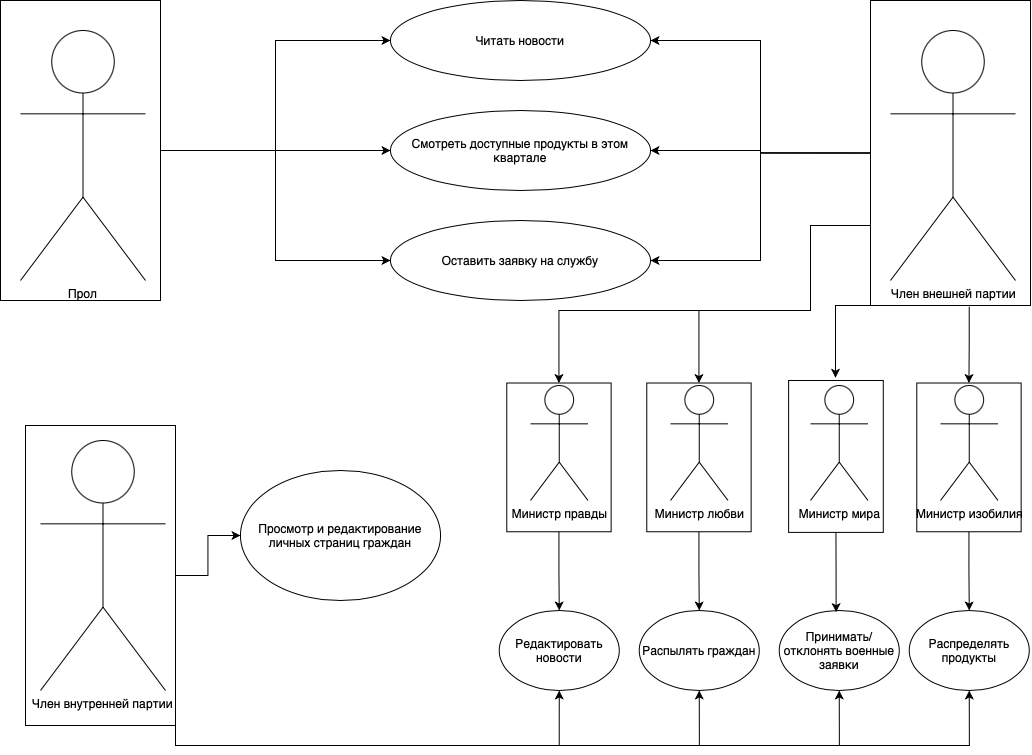

The diagram above was exported from draw.io. Its source (the exported page's mxGraphModel, read from the mxfile embedded in the PNG):
<mxGraphModel dx="1351" dy="921" grid="1" gridSize="10" guides="1" tooltips="1" connect="1" arrows="1" fold="1" page="1" pageScale="1" pageWidth="1100" pageHeight="850" background="none" math="0" shadow="0">
  <root>
    <mxCell id="0" />
    <mxCell id="1" parent="0" />
    <mxCell id="-Nb3YFd3HjPTtR8CFUtR-15" style="edgeStyle=orthogonalEdgeStyle;rounded=0;orthogonalLoop=1;jettySize=auto;html=1;entryX=0;entryY=0.5;entryDx=0;entryDy=0;" edge="1" parent="1" target="-Nb3YFd3HjPTtR8CFUtR-13">
      <mxGeometry relative="1" as="geometry">
        <mxPoint x="210" y="190" as="sourcePoint" />
      </mxGeometry>
    </mxCell>
    <mxCell id="-Nb3YFd3HjPTtR8CFUtR-16" style="edgeStyle=orthogonalEdgeStyle;rounded=0;orthogonalLoop=1;jettySize=auto;html=1;exitX=0.5;exitY=0;exitDx=0;exitDy=0;" edge="1" parent="1" source="-Nb3YFd3HjPTtR8CFUtR-26" target="-Nb3YFd3HjPTtR8CFUtR-14">
      <mxGeometry relative="1" as="geometry" />
    </mxCell>
    <mxCell id="-Nb3YFd3HjPTtR8CFUtR-17" style="edgeStyle=orthogonalEdgeStyle;rounded=0;orthogonalLoop=1;jettySize=auto;html=1;exitX=0.5;exitY=0;exitDx=0;exitDy=0;entryX=0;entryY=0.5;entryDx=0;entryDy=0;" edge="1" parent="1" source="-Nb3YFd3HjPTtR8CFUtR-26" target="-Nb3YFd3HjPTtR8CFUtR-12">
      <mxGeometry relative="1" as="geometry" />
    </mxCell>
    <mxCell id="-Nb3YFd3HjPTtR8CFUtR-2" value="Прол" style="shape=umlActor;verticalLabelPosition=bottom;verticalAlign=top;html=1;outlineConnect=0;" vertex="1" parent="1">
      <mxGeometry x="60" y="70" width="125" height="250" as="geometry" />
    </mxCell>
    <mxCell id="-Nb3YFd3HjPTtR8CFUtR-18" style="edgeStyle=orthogonalEdgeStyle;rounded=0;orthogonalLoop=1;jettySize=auto;html=1;exitX=0.5;exitY=1;exitDx=0;exitDy=0;entryX=1;entryY=0.5;entryDx=0;entryDy=0;" edge="1" parent="1" source="-Nb3YFd3HjPTtR8CFUtR-27" target="-Nb3YFd3HjPTtR8CFUtR-12">
      <mxGeometry relative="1" as="geometry" />
    </mxCell>
    <mxCell id="-Nb3YFd3HjPTtR8CFUtR-19" style="edgeStyle=orthogonalEdgeStyle;rounded=0;orthogonalLoop=1;jettySize=auto;html=1;exitX=0.5;exitY=1;exitDx=0;exitDy=0;entryX=1;entryY=0.5;entryDx=0;entryDy=0;" edge="1" parent="1" source="-Nb3YFd3HjPTtR8CFUtR-27" target="-Nb3YFd3HjPTtR8CFUtR-13">
      <mxGeometry relative="1" as="geometry" />
    </mxCell>
    <mxCell id="-Nb3YFd3HjPTtR8CFUtR-20" style="edgeStyle=orthogonalEdgeStyle;rounded=0;orthogonalLoop=1;jettySize=auto;html=1;exitX=0.5;exitY=1;exitDx=0;exitDy=0;entryX=1;entryY=0.5;entryDx=0;entryDy=0;" edge="1" parent="1" source="-Nb3YFd3HjPTtR8CFUtR-27" target="-Nb3YFd3HjPTtR8CFUtR-14">
      <mxGeometry relative="1" as="geometry" />
    </mxCell>
    <mxCell id="-Nb3YFd3HjPTtR8CFUtR-21" style="edgeStyle=orthogonalEdgeStyle;rounded=0;orthogonalLoop=1;jettySize=auto;html=1;exitX=0.75;exitY=1;exitDx=0;exitDy=0;entryX=1;entryY=0.5;entryDx=0;entryDy=0;" edge="1" parent="1" source="-Nb3YFd3HjPTtR8CFUtR-27" target="-Nb3YFd3HjPTtR8CFUtR-31">
      <mxGeometry relative="1" as="geometry">
        <mxPoint x="599" y="410" as="targetPoint" />
        <Array as="points">
          <mxPoint x="910" y="265" />
          <mxPoint x="850" y="265" />
          <mxPoint x="850" y="350" />
          <mxPoint x="599" y="350" />
        </Array>
      </mxGeometry>
    </mxCell>
    <mxCell id="-Nb3YFd3HjPTtR8CFUtR-4" value="Член внешней партии" style="shape=umlActor;verticalLabelPosition=bottom;verticalAlign=top;html=1;outlineConnect=0;" vertex="1" parent="1">
      <mxGeometry x="930" y="70" width="125" height="250" as="geometry" />
    </mxCell>
    <mxCell id="-Nb3YFd3HjPTtR8CFUtR-5" value="Член внутренней партии" style="shape=umlActor;verticalLabelPosition=bottom;verticalAlign=top;html=1;outlineConnect=0;" vertex="1" parent="1">
      <mxGeometry x="80" y="480" width="125" height="250" as="geometry" />
    </mxCell>
    <mxCell id="-Nb3YFd3HjPTtR8CFUtR-6" value="Министр правды" style="shape=umlActor;verticalLabelPosition=bottom;verticalAlign=top;html=1;outlineConnect=0;" vertex="1" parent="1">
      <mxGeometry x="570" y="425" width="57.5" height="115" as="geometry" />
    </mxCell>
    <mxCell id="-Nb3YFd3HjPTtR8CFUtR-22" style="edgeStyle=orthogonalEdgeStyle;rounded=0;orthogonalLoop=1;jettySize=auto;html=1;entryX=1;entryY=0.5;entryDx=0;entryDy=0;" edge="1" parent="1" target="-Nb3YFd3HjPTtR8CFUtR-33">
      <mxGeometry relative="1" as="geometry">
        <mxPoint x="739" y="380" as="targetPoint" />
        <mxPoint x="799" y="350" as="sourcePoint" />
      </mxGeometry>
    </mxCell>
    <mxCell id="-Nb3YFd3HjPTtR8CFUtR-7" value="Министр любви" style="shape=umlActor;verticalLabelPosition=bottom;verticalAlign=top;html=1;outlineConnect=0;" vertex="1" parent="1">
      <mxGeometry x="710" y="425" width="57.5" height="115" as="geometry" />
    </mxCell>
    <mxCell id="-Nb3YFd3HjPTtR8CFUtR-8" value="Министр мира" style="shape=umlActor;verticalLabelPosition=bottom;verticalAlign=top;html=1;outlineConnect=0;" vertex="1" parent="1">
      <mxGeometry x="850" y="425" width="57.5" height="115" as="geometry" />
    </mxCell>
    <mxCell id="-Nb3YFd3HjPTtR8CFUtR-9" value="Министр изобилия" style="shape=umlActor;verticalLabelPosition=bottom;verticalAlign=top;html=1;outlineConnect=0;" vertex="1" parent="1">
      <mxGeometry x="980" y="425" width="57.5" height="115" as="geometry" />
    </mxCell>
    <mxCell id="-Nb3YFd3HjPTtR8CFUtR-12" value="Читать новости" style="ellipse;whiteSpace=wrap;html=1;" vertex="1" parent="1">
      <mxGeometry x="430" y="40" width="260" height="80" as="geometry" />
    </mxCell>
    <mxCell id="-Nb3YFd3HjPTtR8CFUtR-13" value="Смотреть доступные продукты в этом квартале" style="ellipse;whiteSpace=wrap;html=1;" vertex="1" parent="1">
      <mxGeometry x="430" y="150" width="260" height="80" as="geometry" />
    </mxCell>
    <mxCell id="-Nb3YFd3HjPTtR8CFUtR-14" value="Оставить заявку на службу" style="ellipse;whiteSpace=wrap;html=1;" vertex="1" parent="1">
      <mxGeometry x="430" y="260" width="260" height="80" as="geometry" />
    </mxCell>
    <mxCell id="-Nb3YFd3HjPTtR8CFUtR-24" style="edgeStyle=orthogonalEdgeStyle;rounded=0;orthogonalLoop=1;jettySize=auto;html=1;exitX=1;exitY=1;exitDx=0;exitDy=0;entryX=1.018;entryY=0.499;entryDx=0;entryDy=0;entryPerimeter=0;" edge="1" parent="1" source="-Nb3YFd3HjPTtR8CFUtR-27" target="-Nb3YFd3HjPTtR8CFUtR-34">
      <mxGeometry relative="1" as="geometry">
        <mxPoint x="879" y="380" as="targetPoint" />
        <mxPoint x="900" y="370" as="sourcePoint" />
        <Array as="points">
          <mxPoint x="875" y="345" />
          <mxPoint x="875" y="417" />
        </Array>
      </mxGeometry>
    </mxCell>
    <mxCell id="-Nb3YFd3HjPTtR8CFUtR-25" style="edgeStyle=orthogonalEdgeStyle;rounded=0;orthogonalLoop=1;jettySize=auto;html=1;exitX=1.004;exitY=0.383;exitDx=0;exitDy=0;exitPerimeter=0;entryX=1;entryY=0.5;entryDx=0;entryDy=0;" edge="1" parent="1" source="-Nb3YFd3HjPTtR8CFUtR-27" target="-Nb3YFd3HjPTtR8CFUtR-35">
      <mxGeometry relative="1" as="geometry">
        <mxPoint x="1020" y="370" as="targetPoint" />
        <mxPoint x="1008.8" y="370" as="sourcePoint" />
        <Array as="points" />
      </mxGeometry>
    </mxCell>
    <mxCell id="-Nb3YFd3HjPTtR8CFUtR-26" value="" style="rounded=0;whiteSpace=wrap;html=1;rotation=90;fillColor=none;" vertex="1" parent="1">
      <mxGeometry x="-30" y="110" width="300" height="160" as="geometry" />
    </mxCell>
    <mxCell id="-Nb3YFd3HjPTtR8CFUtR-27" value="" style="rounded=0;whiteSpace=wrap;html=1;rotation=90;fillColor=none;strokeColor=default;" vertex="1" parent="1">
      <mxGeometry x="837.5" y="112.5" width="305" height="160" as="geometry" />
    </mxCell>
    <mxCell id="-Nb3YFd3HjPTtR8CFUtR-41" style="edgeStyle=orthogonalEdgeStyle;rounded=0;orthogonalLoop=1;jettySize=auto;html=1;exitX=0;exitY=0.5;exitDx=0;exitDy=0;entryX=0.5;entryY=0;entryDx=0;entryDy=0;" edge="1" parent="1" source="-Nb3YFd3HjPTtR8CFUtR-31" target="-Nb3YFd3HjPTtR8CFUtR-37">
      <mxGeometry relative="1" as="geometry" />
    </mxCell>
    <mxCell id="-Nb3YFd3HjPTtR8CFUtR-31" value="" style="rounded=0;whiteSpace=wrap;html=1;strokeColor=default;fillColor=none;rotation=-90;" vertex="1" parent="1">
      <mxGeometry x="524.07" y="444.7" width="148.75" height="104.37" as="geometry" />
    </mxCell>
    <mxCell id="-Nb3YFd3HjPTtR8CFUtR-42" style="edgeStyle=orthogonalEdgeStyle;rounded=0;orthogonalLoop=1;jettySize=auto;html=1;exitX=0;exitY=0.5;exitDx=0;exitDy=0;entryX=0.5;entryY=0;entryDx=0;entryDy=0;" edge="1" parent="1" source="-Nb3YFd3HjPTtR8CFUtR-33" target="-Nb3YFd3HjPTtR8CFUtR-38">
      <mxGeometry relative="1" as="geometry" />
    </mxCell>
    <mxCell id="-Nb3YFd3HjPTtR8CFUtR-33" value="" style="rounded=0;whiteSpace=wrap;html=1;strokeColor=default;fillColor=none;rotation=-90;" vertex="1" parent="1">
      <mxGeometry x="664.07" y="444.7" width="148.75" height="104.37" as="geometry" />
    </mxCell>
    <mxCell id="-Nb3YFd3HjPTtR8CFUtR-43" style="edgeStyle=orthogonalEdgeStyle;rounded=0;orthogonalLoop=1;jettySize=auto;html=1;exitX=0;exitY=0.5;exitDx=0;exitDy=0;entryX=0.474;entryY=0.02;entryDx=0;entryDy=0;entryPerimeter=0;" edge="1" parent="1" source="-Nb3YFd3HjPTtR8CFUtR-34" target="-Nb3YFd3HjPTtR8CFUtR-39">
      <mxGeometry relative="1" as="geometry" />
    </mxCell>
    <mxCell id="-Nb3YFd3HjPTtR8CFUtR-34" value="" style="rounded=0;whiteSpace=wrap;html=1;strokeColor=default;fillColor=none;rotation=-90;" vertex="1" parent="1">
      <mxGeometry x="799.5" y="448.61" width="151.91" height="94.68" as="geometry" />
    </mxCell>
    <mxCell id="-Nb3YFd3HjPTtR8CFUtR-44" style="edgeStyle=orthogonalEdgeStyle;rounded=0;orthogonalLoop=1;jettySize=auto;html=1;exitX=0;exitY=0.5;exitDx=0;exitDy=0;entryX=0.5;entryY=0;entryDx=0;entryDy=0;" edge="1" parent="1" source="-Nb3YFd3HjPTtR8CFUtR-35" target="-Nb3YFd3HjPTtR8CFUtR-40">
      <mxGeometry relative="1" as="geometry" />
    </mxCell>
    <mxCell id="-Nb3YFd3HjPTtR8CFUtR-35" value="" style="rounded=0;whiteSpace=wrap;html=1;strokeColor=default;fillColor=none;rotation=-90;" vertex="1" parent="1">
      <mxGeometry x="934.07" y="444.7" width="148.75" height="104.37" as="geometry" />
    </mxCell>
    <mxCell id="-Nb3YFd3HjPTtR8CFUtR-37" value="Редактировать новости" style="ellipse;whiteSpace=wrap;html=1;strokeColor=default;fillColor=none;" vertex="1" parent="1">
      <mxGeometry x="538.75" y="650" width="120" height="80" as="geometry" />
    </mxCell>
    <mxCell id="-Nb3YFd3HjPTtR8CFUtR-38" value="Распылять граждан" style="ellipse;whiteSpace=wrap;html=1;strokeColor=default;fillColor=none;" vertex="1" parent="1">
      <mxGeometry x="678.75" y="650" width="120" height="80" as="geometry" />
    </mxCell>
    <mxCell id="-Nb3YFd3HjPTtR8CFUtR-39" value="Принимать/отклонять военные заявки" style="ellipse;whiteSpace=wrap;html=1;strokeColor=default;fillColor=none;" vertex="1" parent="1">
      <mxGeometry x="818.75" y="650" width="120" height="80" as="geometry" />
    </mxCell>
    <mxCell id="-Nb3YFd3HjPTtR8CFUtR-40" value="&lt;span&gt;Распределять продукты&lt;/span&gt;" style="ellipse;whiteSpace=wrap;html=1;strokeColor=default;fillColor=none;" vertex="1" parent="1">
      <mxGeometry x="948.75" y="650" width="120" height="80" as="geometry" />
    </mxCell>
    <mxCell id="-Nb3YFd3HjPTtR8CFUtR-49" style="edgeStyle=orthogonalEdgeStyle;rounded=0;orthogonalLoop=1;jettySize=auto;html=1;exitX=0;exitY=1;exitDx=0;exitDy=0;entryX=0.5;entryY=1;entryDx=0;entryDy=0;" edge="1" parent="1" source="-Nb3YFd3HjPTtR8CFUtR-47" target="-Nb3YFd3HjPTtR8CFUtR-40">
      <mxGeometry relative="1" as="geometry" />
    </mxCell>
    <mxCell id="-Nb3YFd3HjPTtR8CFUtR-50" style="edgeStyle=orthogonalEdgeStyle;rounded=0;orthogonalLoop=1;jettySize=auto;html=1;exitX=0;exitY=1;exitDx=0;exitDy=0;entryX=0.5;entryY=1;entryDx=0;entryDy=0;" edge="1" parent="1" source="-Nb3YFd3HjPTtR8CFUtR-47" target="-Nb3YFd3HjPTtR8CFUtR-39">
      <mxGeometry relative="1" as="geometry" />
    </mxCell>
    <mxCell id="-Nb3YFd3HjPTtR8CFUtR-51" style="edgeStyle=orthogonalEdgeStyle;rounded=0;orthogonalLoop=1;jettySize=auto;html=1;exitX=0;exitY=1;exitDx=0;exitDy=0;entryX=0.5;entryY=1;entryDx=0;entryDy=0;" edge="1" parent="1" source="-Nb3YFd3HjPTtR8CFUtR-47" target="-Nb3YFd3HjPTtR8CFUtR-38">
      <mxGeometry relative="1" as="geometry" />
    </mxCell>
    <mxCell id="-Nb3YFd3HjPTtR8CFUtR-52" style="edgeStyle=orthogonalEdgeStyle;rounded=0;orthogonalLoop=1;jettySize=auto;html=1;exitX=0;exitY=1;exitDx=0;exitDy=0;entryX=0.5;entryY=1;entryDx=0;entryDy=0;" edge="1" parent="1" source="-Nb3YFd3HjPTtR8CFUtR-47" target="-Nb3YFd3HjPTtR8CFUtR-37">
      <mxGeometry relative="1" as="geometry" />
    </mxCell>
    <mxCell id="-Nb3YFd3HjPTtR8CFUtR-55" style="edgeStyle=orthogonalEdgeStyle;rounded=0;orthogonalLoop=1;jettySize=auto;html=1;exitX=0.5;exitY=1;exitDx=0;exitDy=0;entryX=0;entryY=0.5;entryDx=0;entryDy=0;" edge="1" parent="1" source="-Nb3YFd3HjPTtR8CFUtR-47" target="-Nb3YFd3HjPTtR8CFUtR-54">
      <mxGeometry relative="1" as="geometry" />
    </mxCell>
    <mxCell id="-Nb3YFd3HjPTtR8CFUtR-47" value="" style="rounded=0;whiteSpace=wrap;html=1;strokeColor=default;fillColor=none;rotation=-90;" vertex="1" parent="1">
      <mxGeometry x="-10" y="540" width="300" height="150" as="geometry" />
    </mxCell>
    <mxCell id="-Nb3YFd3HjPTtR8CFUtR-54" value="Просмотр и редактирование личных страниц граждан" style="ellipse;whiteSpace=wrap;html=1;strokeColor=default;fillColor=none;" vertex="1" parent="1">
      <mxGeometry x="280" y="510" width="200" height="130" as="geometry" />
    </mxCell>
  </root>
</mxGraphModel>